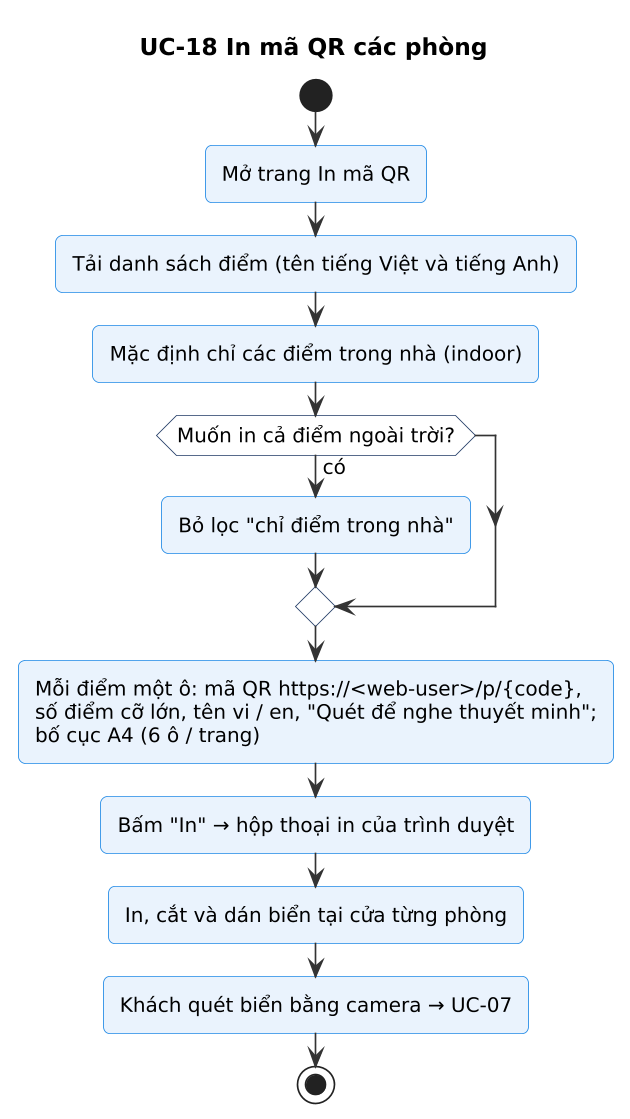

The diagram above was rendered by PlantUML. Its source (embedded in the PNG):
@startuml
!include skin.iuml
title UC-18 In mã QR các phòng
start
:Mở trang In mã QR;
:Tải danh sách điểm (tên tiếng Việt và tiếng Anh);
:Mặc định chỉ các điểm trong nhà (indoor);
if (Muốn in cả điểm ngoài trời?) then (có)
  :Bỏ lọc "chỉ điểm trong nhà";
endif
:Mỗi điểm một ô: mã QR https://<web-user>/p/{code},\nsố điểm cỡ lớn, tên vi / en, "Quét để nghe thuyết minh";\nbố cục A4 (6 ô / trang);
:Bấm "In" → hộp thoại in của trình duyệt;
:In, cắt và dán biển tại cửa từng phòng;
:Khách quét biển bằng camera → UC-07;
stop
@enduml